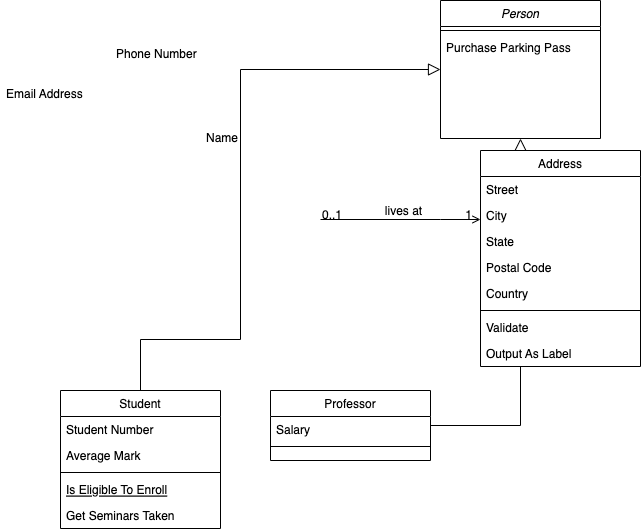

The diagram above was exported from draw.io. Its source (the exported page's mxGraphModel, read from the mxfile embedded in the PNG):
<mxGraphModel dx="1186" dy="764" grid="1" gridSize="10" guides="1" tooltips="1" connect="1" arrows="1" fold="0" page="1" pageScale="1" pageWidth="826" pageHeight="1169" background="#ffffff" math="0" shadow="0">
  <root>
    <mxCell id="0" />
    <mxCell id="1" parent="0" />
    <mxCell id="22" value="Person" style="swimlane;fontStyle=2;align=center;verticalAlign=top;childLayout=stackLayout;horizontal=1;startSize=26;horizontalStack=0;resizeParent=1;resizeLast=0;collapsible=1;marginBottom=0;swimlaneFillColor=#ffffff;rounded=0;shadow=0;strokeWidth=1;" parent="1" vertex="1">
      <mxGeometry x="490" y="40" width="160" height="138" as="geometry" />
    </mxCell>
    <mxCell id="24" value="" style="line;html=1;strokeWidth=1;fillColor=none;align=left;verticalAlign=middle;spacingTop=-1;spacingLeft=3;spacingRight=3;rotatable=0;labelPosition=right;points=[];portConstraint=eastwest;" parent="22" vertex="1">
      <mxGeometry y="26" width="160" height="8" as="geometry" />
    </mxCell>
    <mxCell id="25" value="Purchase Parking Pass" style="text;strokeColor=none;fillColor=none;align=left;verticalAlign=top;spacingLeft=4;spacingRight=4;overflow=hidden;rotatable=0;points=[[0,0.5],[1,0.5]];portConstraint=eastwest;" parent="22" vertex="1">
      <mxGeometry y="34" width="160" height="26" as="geometry" />
    </mxCell>
    <mxCell id="28" value="Student" style="swimlane;fontStyle=0;align=center;verticalAlign=top;childLayout=stackLayout;horizontal=1;startSize=26;horizontalStack=0;resizeParent=1;resizeLast=0;collapsible=1;marginBottom=0;swimlaneFillColor=#ffffff;rounded=0;shadow=0;strokeWidth=1;" parent="1" vertex="1">
      <mxGeometry x="110" y="430" width="160" height="138" as="geometry" />
    </mxCell>
    <mxCell id="29" value="Student Number" style="text;strokeColor=none;fillColor=none;align=left;verticalAlign=top;spacingLeft=4;spacingRight=4;overflow=hidden;rotatable=0;points=[[0,0.5],[1,0.5]];portConstraint=eastwest;" parent="28" vertex="1">
      <mxGeometry y="26" width="160" height="26" as="geometry" />
    </mxCell>
    <mxCell id="30" value="Average Mark" style="text;strokeColor=none;fillColor=none;align=left;verticalAlign=top;spacingLeft=4;spacingRight=4;overflow=hidden;rotatable=0;points=[[0,0.5],[1,0.5]];portConstraint=eastwest;rounded=0;shadow=0;html=0;" parent="28" vertex="1">
      <mxGeometry y="52" width="160" height="26" as="geometry" />
    </mxCell>
    <mxCell id="32" value="" style="line;html=1;strokeWidth=1;fillColor=none;align=left;verticalAlign=middle;spacingTop=-1;spacingLeft=3;spacingRight=3;rotatable=0;labelPosition=right;points=[];portConstraint=eastwest;" parent="28" vertex="1">
      <mxGeometry y="78" width="160" height="8" as="geometry" />
    </mxCell>
    <mxCell id="33" value="Is Eligible To Enroll" style="text;strokeColor=none;fillColor=none;align=left;verticalAlign=top;spacingLeft=4;spacingRight=4;overflow=hidden;rotatable=0;points=[[0,0.5],[1,0.5]];portConstraint=eastwest;fontStyle=4" parent="28" vertex="1">
      <mxGeometry y="86" width="160" height="26" as="geometry" />
    </mxCell>
    <mxCell id="34" value="Get Seminars Taken" style="text;strokeColor=none;fillColor=none;align=left;verticalAlign=top;spacingLeft=4;spacingRight=4;overflow=hidden;rotatable=0;points=[[0,0.5],[1,0.5]];portConstraint=eastwest;" parent="28" vertex="1">
      <mxGeometry y="112" width="160" height="26" as="geometry" />
    </mxCell>
    <mxCell id="35" value="" style="endArrow=block;endSize=10;endFill=0;shadow=0;strokeWidth=1;edgeStyle=orthogonalEdgeStyle;rounded=0;" parent="1" source="28" target="22" edge="1">
      <mxGeometry width="160" relative="1" as="geometry">
        <mxPoint x="190" y="270" as="sourcePoint" />
        <mxPoint x="190" y="270" as="targetPoint" />
        <Array as="points">
          <mxPoint x="190" y="379" />
          <mxPoint x="290" y="379" />
        </Array>
      </mxGeometry>
    </mxCell>
    <mxCell id="36" value="Professor" style="swimlane;fontStyle=0;align=center;verticalAlign=top;childLayout=stackLayout;horizontal=1;startSize=26;horizontalStack=0;resizeParent=1;resizeLast=0;collapsible=1;marginBottom=0;swimlaneFillColor=#ffffff;rounded=0;shadow=0;strokeWidth=1;" parent="1" vertex="1">
      <mxGeometry x="320" y="430" width="160" height="70" as="geometry" />
    </mxCell>
    <mxCell id="37" value="Salary" style="text;strokeColor=none;fillColor=none;align=left;verticalAlign=top;spacingLeft=4;spacingRight=4;overflow=hidden;rotatable=0;points=[[0,0.5],[1,0.5]];portConstraint=eastwest;" parent="36" vertex="1">
      <mxGeometry y="26" width="160" height="26" as="geometry" />
    </mxCell>
    <mxCell id="39" value="" style="line;html=1;strokeWidth=1;fillColor=none;align=left;verticalAlign=middle;spacingTop=-1;spacingLeft=3;spacingRight=3;rotatable=0;labelPosition=right;points=[];portConstraint=eastwest;" parent="36" vertex="1">
      <mxGeometry y="52" width="160" height="8" as="geometry" />
    </mxCell>
    <mxCell id="42" value="" style="endArrow=block;endSize=10;endFill=0;shadow=0;strokeWidth=1;edgeStyle=orthogonalEdgeStyle;rounded=0;" parent="1" source="36" target="22" edge="1">
      <mxGeometry width="160" relative="1" as="geometry">
        <mxPoint x="200" y="440" as="sourcePoint" />
        <mxPoint x="300" y="338" as="targetPoint" />
      </mxGeometry>
    </mxCell>
    <mxCell id="43" value="Address" style="swimlane;fontStyle=0;align=center;verticalAlign=top;childLayout=stackLayout;horizontal=1;startSize=26;horizontalStack=0;resizeParent=1;resizeLast=0;collapsible=1;marginBottom=0;swimlaneFillColor=#ffffff;rounded=0;shadow=0;strokeWidth=1;" parent="1" vertex="1">
      <mxGeometry x="530" y="190" width="160" height="216" as="geometry" />
    </mxCell>
    <mxCell id="44" value="Street" style="text;strokeColor=none;fillColor=none;align=left;verticalAlign=top;spacingLeft=4;spacingRight=4;overflow=hidden;rotatable=0;points=[[0,0.5],[1,0.5]];portConstraint=eastwest;" parent="43" vertex="1">
      <mxGeometry y="26" width="160" height="26" as="geometry" />
    </mxCell>
    <mxCell id="45" value="City" style="text;strokeColor=none;fillColor=none;align=left;verticalAlign=top;spacingLeft=4;spacingRight=4;overflow=hidden;rotatable=0;points=[[0,0.5],[1,0.5]];portConstraint=eastwest;rounded=0;shadow=0;html=0;" parent="43" vertex="1">
      <mxGeometry y="52" width="160" height="26" as="geometry" />
    </mxCell>
    <mxCell id="46" value="State" style="text;strokeColor=none;fillColor=none;align=left;verticalAlign=top;spacingLeft=4;spacingRight=4;overflow=hidden;rotatable=0;points=[[0,0.5],[1,0.5]];portConstraint=eastwest;rounded=0;shadow=0;html=0;" parent="43" vertex="1">
      <mxGeometry y="78" width="160" height="26" as="geometry" />
    </mxCell>
    <mxCell id="49" value="Postal Code" style="text;strokeColor=none;fillColor=none;align=left;verticalAlign=top;spacingLeft=4;spacingRight=4;overflow=hidden;rotatable=0;points=[[0,0.5],[1,0.5]];portConstraint=eastwest;rounded=0;shadow=0;html=0;" parent="43" vertex="1">
      <mxGeometry y="104" width="160" height="26" as="geometry" />
    </mxCell>
    <mxCell id="50" value="Country" style="text;strokeColor=none;fillColor=none;align=left;verticalAlign=top;spacingLeft=4;spacingRight=4;overflow=hidden;rotatable=0;points=[[0,0.5],[1,0.5]];portConstraint=eastwest;rounded=0;shadow=0;html=0;" parent="43" vertex="1">
      <mxGeometry y="130" width="160" height="26" as="geometry" />
    </mxCell>
    <mxCell id="47" value="" style="line;html=1;strokeWidth=1;fillColor=none;align=left;verticalAlign=middle;spacingTop=-1;spacingLeft=3;spacingRight=3;rotatable=0;labelPosition=right;points=[];portConstraint=eastwest;" parent="43" vertex="1">
      <mxGeometry y="156" width="160" height="8" as="geometry" />
    </mxCell>
    <mxCell id="48" value="Validate" style="text;strokeColor=none;fillColor=none;align=left;verticalAlign=top;spacingLeft=4;spacingRight=4;overflow=hidden;rotatable=0;points=[[0,0.5],[1,0.5]];portConstraint=eastwest;" parent="43" vertex="1">
      <mxGeometry y="164" width="160" height="26" as="geometry" />
    </mxCell>
    <mxCell id="51" value="Output As Label" style="text;strokeColor=none;fillColor=none;align=left;verticalAlign=top;spacingLeft=4;spacingRight=4;overflow=hidden;rotatable=0;points=[[0,0.5],[1,0.5]];portConstraint=eastwest;" parent="43" vertex="1">
      <mxGeometry y="190" width="160" height="26" as="geometry" />
    </mxCell>
    <mxCell id="52" value="" style="endArrow=open;edgeStyle=orthogonalEdgeStyle;shadow=0;strokeWidth=1;strokeColor=#000000;rounded=0;endFill=1;" parent="1" edge="1">
      <mxGeometry x="0.5" y="41" relative="1" as="geometry">
        <mxPoint x="370" y="259" as="sourcePoint" />
        <mxPoint x="530" y="259" as="targetPoint" />
        <Array as="points">
          <mxPoint x="490" y="259" />
          <mxPoint x="490" y="259" />
        </Array>
        <mxPoint x="-40" y="32" as="offset" />
      </mxGeometry>
    </mxCell>
    <mxCell id="53" value="0..1" style="resizable=0;align=left;verticalAlign=bottom;labelBackgroundColor=none;fontSize=12;" parent="52" connectable="0" vertex="1">
      <mxGeometry x="-1" relative="1" as="geometry">
        <mxPoint y="4" as="offset" />
      </mxGeometry>
    </mxCell>
    <mxCell id="54" value="1" style="resizable=0;align=right;verticalAlign=bottom;labelBackgroundColor=none;fontSize=12;" parent="52" connectable="0" vertex="1">
      <mxGeometry x="1" relative="1" as="geometry">
        <mxPoint x="-7" y="4" as="offset" />
      </mxGeometry>
    </mxCell>
    <mxCell id="57" value="lives at" style="text;html=1;resizable=0;points=[];;align=center;verticalAlign=middle;labelBackgroundColor=none;rounded=0;shadow=0;strokeWidth=1;fontSize=12;" parent="52" vertex="1" connectable="0">
      <mxGeometry x="0.5" y="49" relative="1" as="geometry">
        <mxPoint x="-38" y="40" as="offset" />
      </mxGeometry>
    </mxCell>
    <mxCell id="26" value="Phone Number" style="text;strokeColor=none;fillColor=none;align=left;verticalAlign=top;spacingLeft=4;spacingRight=4;overflow=hidden;rotatable=0;points=[[0,0.5],[1,0.5]];portConstraint=eastwest;rounded=0;shadow=0;html=0;" parent="1" vertex="1">
      <mxGeometry x="160" y="80" width="160" height="26" as="geometry" />
    </mxCell>
    <mxCell id="27" value="Email Address" style="text;strokeColor=none;fillColor=none;align=left;verticalAlign=top;spacingLeft=4;spacingRight=4;overflow=hidden;rotatable=0;points=[[0,0.5],[1,0.5]];portConstraint=eastwest;rounded=0;shadow=0;html=0;" parent="1" vertex="1">
      <mxGeometry x="50" y="120" width="160" height="26" as="geometry" />
    </mxCell>
    <mxCell id="23" value="Name" style="text;strokeColor=none;fillColor=none;align=left;verticalAlign=top;spacingLeft=4;spacingRight=4;overflow=hidden;rotatable=0;points=[[0,0.5],[1,0.5]];portConstraint=eastwest;" parent="1" vertex="1">
      <mxGeometry x="250" y="164" width="160" height="26" as="geometry" />
    </mxCell>
  </root>
</mxGraphModel>